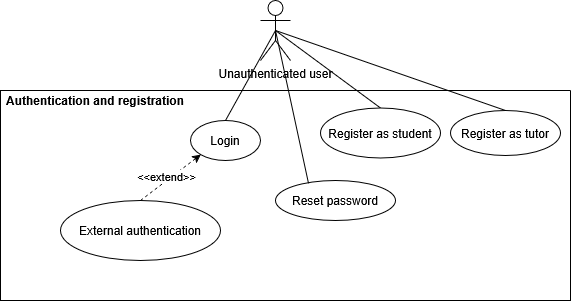

The diagram above was exported from draw.io. Its source (the exported page's mxGraphModel, read from the mxfile embedded in the PNG):
<mxGraphModel dx="1486" dy="892" grid="1" gridSize="10" guides="1" tooltips="1" connect="1" arrows="1" fold="1" page="1" pageScale="1" pageWidth="850" pageHeight="1100" math="0" shadow="0">
  <root>
    <mxCell id="0" />
    <mxCell id="1" parent="0" />
    <mxCell id="jQ8nem-TqcbozRqfGGum-7" style="rounded=0;orthogonalLoop=1;jettySize=auto;html=1;exitX=0.5;exitY=0.5;exitDx=0;exitDy=0;exitPerimeter=0;entryX=0.5;entryY=0;entryDx=0;entryDy=0;endArrow=none;endFill=0;" edge="1" parent="1" source="jQ8nem-TqcbozRqfGGum-1" target="jQ8nem-TqcbozRqfGGum-5">
      <mxGeometry relative="1" as="geometry" />
    </mxCell>
    <mxCell id="jQ8nem-TqcbozRqfGGum-8" style="rounded=0;orthogonalLoop=1;jettySize=auto;html=1;exitX=0.5;exitY=0.5;exitDx=0;exitDy=0;exitPerimeter=0;entryX=0.5;entryY=0;entryDx=0;entryDy=0;endArrow=none;endFill=0;" edge="1" parent="1" source="jQ8nem-TqcbozRqfGGum-1" target="jQ8nem-TqcbozRqfGGum-6">
      <mxGeometry relative="1" as="geometry" />
    </mxCell>
    <mxCell id="jQ8nem-TqcbozRqfGGum-14" style="rounded=0;orthogonalLoop=1;jettySize=auto;html=1;exitX=0.5;exitY=0.5;exitDx=0;exitDy=0;exitPerimeter=0;entryX=0.5;entryY=0;entryDx=0;entryDy=0;endArrow=none;endFill=0;" edge="1" parent="1" source="jQ8nem-TqcbozRqfGGum-1" target="jQ8nem-TqcbozRqfGGum-10">
      <mxGeometry relative="1" as="geometry" />
    </mxCell>
    <mxCell id="jQ8nem-TqcbozRqfGGum-1" value="Unauthenticated user" style="shape=umlActor;verticalLabelPosition=bottom;verticalAlign=top;html=1;outlineConnect=0;align=center;" vertex="1" parent="1">
      <mxGeometry x="410" y="430" width="30" height="60" as="geometry" />
    </mxCell>
    <mxCell id="jQ8nem-TqcbozRqfGGum-2" value="" style="swimlane;startSize=0;" vertex="1" parent="1">
      <mxGeometry x="150" y="520" width="570" height="210" as="geometry" />
    </mxCell>
    <mxCell id="jQ8nem-TqcbozRqfGGum-3" value="&lt;b&gt;Authentication and registration&lt;/b&gt;" style="text;html=1;whiteSpace=wrap;strokeColor=none;fillColor=none;align=center;verticalAlign=middle;rounded=0;" vertex="1" parent="jQ8nem-TqcbozRqfGGum-2">
      <mxGeometry width="190" height="20" as="geometry" />
    </mxCell>
    <mxCell id="jQ8nem-TqcbozRqfGGum-4" value="Reset password" style="ellipse;whiteSpace=wrap;html=1;" vertex="1" parent="jQ8nem-TqcbozRqfGGum-2">
      <mxGeometry x="275" y="90" width="120" height="40" as="geometry" />
    </mxCell>
    <mxCell id="jQ8nem-TqcbozRqfGGum-5" value="Register as tutor" style="ellipse;whiteSpace=wrap;html=1;" vertex="1" parent="jQ8nem-TqcbozRqfGGum-2">
      <mxGeometry x="450" y="20" width="110" height="45" as="geometry" />
    </mxCell>
    <mxCell id="jQ8nem-TqcbozRqfGGum-6" value="Register as student" style="ellipse;whiteSpace=wrap;html=1;" vertex="1" parent="jQ8nem-TqcbozRqfGGum-2">
      <mxGeometry x="320" y="17.5" width="120" height="50" as="geometry" />
    </mxCell>
    <mxCell id="jQ8nem-TqcbozRqfGGum-10" value="Login" style="ellipse;whiteSpace=wrap;html=1;" vertex="1" parent="jQ8nem-TqcbozRqfGGum-2">
      <mxGeometry x="190" y="30" width="70" height="40" as="geometry" />
    </mxCell>
    <mxCell id="jQ8nem-TqcbozRqfGGum-12" style="rounded=0;orthogonalLoop=1;jettySize=auto;html=1;exitX=0.5;exitY=0;exitDx=0;exitDy=0;entryX=0;entryY=1;entryDx=0;entryDy=0;dashed=1;" edge="1" parent="jQ8nem-TqcbozRqfGGum-2" source="jQ8nem-TqcbozRqfGGum-11" target="jQ8nem-TqcbozRqfGGum-10">
      <mxGeometry relative="1" as="geometry" />
    </mxCell>
    <mxCell id="jQ8nem-TqcbozRqfGGum-13" value="&amp;lt;&amp;lt;extend&amp;gt;&amp;gt;" style="edgeLabel;html=1;align=center;verticalAlign=middle;resizable=0;points=[];" vertex="1" connectable="0" parent="jQ8nem-TqcbozRqfGGum-12">
      <mxGeometry x="-0.0864" y="4" relative="1" as="geometry">
        <mxPoint as="offset" />
      </mxGeometry>
    </mxCell>
    <mxCell id="jQ8nem-TqcbozRqfGGum-11" value="External authentication" style="ellipse;whiteSpace=wrap;html=1;" vertex="1" parent="jQ8nem-TqcbozRqfGGum-2">
      <mxGeometry x="60" y="110" width="160" height="60" as="geometry" />
    </mxCell>
    <mxCell id="jQ8nem-TqcbozRqfGGum-9" style="rounded=0;orthogonalLoop=1;jettySize=auto;html=1;exitX=0.5;exitY=0.5;exitDx=0;exitDy=0;exitPerimeter=0;entryX=0.275;entryY=0.07;entryDx=0;entryDy=0;entryPerimeter=0;endArrow=none;endFill=0;" edge="1" parent="1" source="jQ8nem-TqcbozRqfGGum-1" target="jQ8nem-TqcbozRqfGGum-4">
      <mxGeometry relative="1" as="geometry" />
    </mxCell>
  </root>
</mxGraphModel>